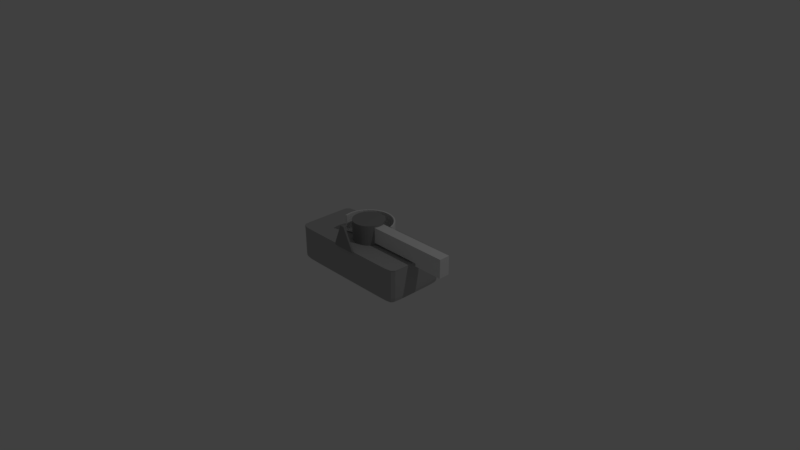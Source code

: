 # Source: window_key.blend  (saved by Blender 2.78.0; exported with 4.5.12 LTS)
import bpy
from mathutils import Matrix  # noqa: F401  (used for matrix-valued properties, if any)

bpy.ops.wm.read_factory_settings(use_empty=True)
scene = bpy.context.scene
scene.name = 'Scene'

# ---- collections
col_collection_1 = bpy.data.collections.new('Collection 1'); scene.collection.children.link(col_collection_1)
col_collection_2 = bpy.data.collections.new('Collection 2'); scene.collection.children.link(col_collection_2)

# ---- materials (node trees are filled in below, after node groups)
mat_window_key = bpy.data.materials.new('window_key')
mat_window_key.alpha_threshold = 0.0
mat_window_key.use_transparent_shadow = False
mat_window_key.diffuse_color = (0.2957, 0.2957, 0.2957, 1.0)
mat_window_key.roughness = 0.5
mat_window_key1 = bpy.data.materials.new('window_key1')
mat_window_key1.alpha_threshold = 0.0
mat_window_key1.use_transparent_shadow = False
mat_window_key1.diffuse_color = (0.4385, 0.4385, 0.4385, 1.0)
mat_window_key1.roughness = 0.5
mat_window_key1.line_color = (0.0, 0.0, 0.0, 1.0)

# ---- material node trees

# ---- world
world_world = bpy.data.worlds.new('World'); scene.world = world_world
world_world.color = (0.05088, 0.05088, 0.05088)
world_world.use_sun_shadow = False
world_world.sun_shadow_jitter_overblur = 0.0
world_world.cycles.sampling_method = 'MANUAL'

# ---- cameras
cam_camera = bpy.data.cameras.new('Camera')
cam_camera.clip_end = 100.0
cam_camera.lens = 35.0
cam_camera.sensor_width = 32.0
cam_camera.sensor_height = 18.0
cam_camera.ortho_scale = 7.314
cam_camera.dof.focus_distance = 0.0
cam_camera.dof.aperture_fstop = 128.0

# ---- lights
light_lamp = bpy.data.lights.new('Lamp', 'POINT')
light_lamp.transmission_factor = 0.0
light_lamp.cutoff_distance = 30.0
light_lamp.energy = 100.0
light_lamp.shadow_buffer_clip_start = 1.001
light_lamp.shadow_soft_size = 0.1
light_lamp.shadow_maximum_resolution = 0.006
light_lamp.use_absolute_resolution = True

# ---- meshes
me_cylinder_001 = bpy.data.meshes.new('Cylinder.001')
me_cylinder_001.from_pydata([(-0.2997, -2.164, -0.6471), (-0.2997, -2.164, 0.9118), (-0.1069, -2.128, -0.6471), (-0.1069, -2.128, 0.9118), (0.08912, -2.131, -0.6471), (0.08912, -2.131, 0.9118), (0.2809, -2.172, -0.6471), (0.2809, -2.172, 0.9118), (0.4609, -2.249, -0.6471), (0.4609, -2.249, 0.9118), (0.6224, -2.36, -0.6471), (0.6224, -2.36, 0.9118), (0.7592, -2.501, -0.6471), (0.7592, -2.501, 0.9118), (0.8659, -2.665, -0.6471), (0.8659, -2.665, 0.9118), (0.9385, -2.847, -0.6471), (0.9385, -2.847, 0.9118), (-0.9831, -3.402, -0.6471), (-0.9831, -3.402, 0.9118), (-1.019, -3.209, -0.6471), (-1.019, -3.209, 0.9118), (-1.016, -3.013, -0.6471), (-1.016, -3.013, 0.9118), (-0.9752, -2.821, -0.6471), (-0.9752, -2.821, 0.9118), (-0.8978, -2.641, -0.6471), (-0.8978, -2.641, 0.9118), (-0.7867, -2.48, -0.6471), (-0.7867, -2.48, 0.9118), (-0.6462, -2.343, -0.6471), (-0.6462, -2.343, 0.9118), (-0.4818, -2.236, -0.6471), (-0.4818, -2.236, 0.9118), (-0.2033, -2.146, 0.9118), (-0.008891, -2.129, 0.9118), (0.185, -2.151, 0.9118), (0.3709, -2.21, 0.9118), (0.5417, -2.305, 0.9118), (0.6908, -2.43, 0.9118), (0.8125, -2.583, 0.9118), (0.9022, -2.756, 0.9118), (-0.02231, -3.124, 0.9118), (-1.001, -3.305, 0.9118), (-1.017, -3.111, 0.9118), (-0.9957, -2.917, 0.9118), (-0.9365, -2.731, 0.9118), (-0.8422, -2.56, 0.9118), (-0.7165, -2.411, 0.9118), (-0.564, -2.29, 0.9118), (-0.3907, -2.2, 0.9118), (-0.2515, -2.155, 0.9118), (-0.0579, -2.129, 0.9118), (0.1371, -2.141, 0.9118), (0.3259, -2.191, 0.9118), (0.5013, -2.277, 0.9118), (0.6566, -2.395, 0.9118), (0.7859, -2.542, 0.9118), (0.884, -2.711, 0.9118), (0.4581, -2.986, 0.9118), (-0.992, -3.354, 0.9118), (-1.018, -3.16, 0.9118), (-1.006, -2.965, 0.9118), (-0.9559, -2.776, 0.9118), (-0.87, -2.601, 0.9118), (-0.7516, -2.446, 0.9118), (-0.6051, -2.316, 0.9118), (-0.4362, -2.218, 0.9118), (-0.1551, -2.137, 0.9118), (0.04011, -2.13, 0.9118), (0.2329, -2.161, 0.9118), (0.4159, -2.23, 0.9118), (0.5821, -2.332, 0.9118), (0.725, -2.465, 0.9118), (0.8392, -2.624, 0.9118), (0.9203, -2.802, 0.9118), (-0.5027, -3.263, 0.9118), (-1.01, -3.257, 0.9118), (-1.017, -3.062, 0.9118), (-0.9855, -2.869, 0.9118), (-0.9172, -2.686, 0.9118), (-0.8145, -2.52, 0.9118), (-0.6813, -2.377, 0.9118), (-0.5229, -2.263, 0.9118), (-0.3452, -2.182, 0.9118), (-0.2997, -2.164, -0.6471), (-0.1069, -2.128, -0.6471), (-0.2515, -2.155, 0.9118), (-0.2997, -2.164, 0.9118), (-0.1069, -2.128, 0.9118), (0.08912, -2.131, -0.6471), (-0.0579, -2.129, 0.9118), (0.08912, -2.131, 0.9118), (0.2809, -2.172, -0.6471), (0.1371, -2.141, 0.9118), (0.2809, -2.172, 0.9118), (0.4609, -2.249, -0.6471), (0.3259, -2.191, 0.9118), (0.4609, -2.249, 0.9118), (0.6224, -2.36, -0.6471), (0.5013, -2.277, 0.9118), (0.6224, -2.36, 0.9118), (0.7592, -2.501, -0.6471), (0.6566, -2.395, 0.9118), (0.7592, -2.501, 0.9118), (0.8659, -2.665, -0.6471), (0.7859, -2.542, 0.9118), (0.8659, -2.665, 0.9118), (0.9385, -2.847, -0.6471), (0.884, -2.711, 0.9118), (0.9385, -2.847, 0.9118), (-0.9831, -3.402, 0.9118), (-0.9831, -3.402, -0.6471), (-1.019, -3.209, -0.6471), (-0.992, -3.354, 0.9118), (-1.019, -3.209, 0.9118), (-1.016, -3.013, -0.6471), (-1.018, -3.16, 0.9118), (-1.016, -3.013, 0.9118), (-0.9752, -2.821, -0.6471), (-1.006, -2.965, 0.9118), (-0.9752, -2.821, 0.9118), (-0.8978, -2.641, -0.6471), (-0.9559, -2.776, 0.9118), (-0.8978, -2.641, 0.9118), (-0.7867, -2.48, -0.6471), (-0.87, -2.601, 0.9118), (-0.7867, -2.48, 0.9118), (-0.6462, -2.343, -0.6471), (-0.7516, -2.446, 0.9118), (-0.6462, -2.343, 0.9118), (-0.4818, -2.236, -0.6471), (-0.6051, -2.316, 0.9118), (-0.4818, -2.236, 0.9118), (-0.4362, -2.218, 0.9118), (-0.1551, -2.137, 0.9118), (-0.2033, -2.146, 0.9118), (0.04011, -2.13, 0.9118), (-0.008891, -2.129, 0.9118), (0.2329, -2.161, 0.9118), (0.185, -2.151, 0.9118), (0.4159, -2.23, 0.9118), (0.3709, -2.21, 0.9118), (0.5821, -2.332, 0.9118), (0.5417, -2.305, 0.9118), (0.725, -2.465, 0.9118), (0.6908, -2.43, 0.9118), (0.8392, -2.624, 0.9118), (0.8125, -2.583, 0.9118), (0.9203, -2.802, 0.9118), (0.9022, -2.756, 0.9118), (-1.01, -3.257, 0.9118), (-1.001, -3.305, 0.9118), (-1.017, -3.062, 0.9118), (-1.017, -3.111, 0.9118), (-0.9855, -2.869, 0.9118), (-0.9957, -2.917, 0.9118), (-0.9172, -2.686, 0.9118), (-0.9365, -2.731, 0.9118), (-0.8145, -2.52, 0.9118), (-0.8422, -2.56, 0.9118), (-0.6813, -2.377, 0.9118), (-0.7165, -2.411, 0.9118), (-0.5229, -2.263, 0.9118), (-0.564, -2.29, 0.9118), (-0.3452, -2.182, 0.9118), (-0.3907, -2.2, 0.9118), (-0.2997, -2.164, -0.6471), (-0.1069, -2.128, -0.6471), (-0.2515, -2.155, 0.9118), (-0.2997, -2.164, 0.9118), (-0.1069, -2.128, 0.9118), (0.08912, -2.131, -0.6471), (-0.0579, -2.129, 0.9118), (0.08912, -2.131, 0.9118), (0.2809, -2.172, -0.6471), (0.1371, -2.141, 0.9118), (0.2809, -2.172, 0.9118), (0.4609, -2.249, -0.6471), (0.3259, -2.191, 0.9118), (0.4609, -2.249, 0.9118), (0.6224, -2.36, -0.6471), (0.5013, -2.277, 0.9118), (0.6224, -2.36, 0.9118), (0.7592, -2.501, -0.6471), (0.6566, -2.395, 0.9118), (0.7592, -2.501, 0.9118), (0.8659, -2.665, -0.6471), (0.7859, -2.542, 0.9118), (0.8659, -2.665, 0.9118), (0.9385, -2.847, -0.6471), (0.884, -2.711, 0.9118), (0.9385, -2.847, 0.9118), (-0.9831, -3.402, 0.9118), (-0.9831, -3.402, -0.6471), (-1.019, -3.209, -0.6471), (-0.992, -3.354, 0.9118), (-1.019, -3.209, 0.9118), (-1.016, -3.013, -0.6471), (-1.018, -3.16, 0.9118), (-1.016, -3.013, 0.9118), (-0.9752, -2.821, -0.6471), (-1.006, -2.965, 0.9118), (-0.9752, -2.821, 0.9118), (-0.8978, -2.641, -0.6471), (-0.9559, -2.776, 0.9118), (-0.8978, -2.641, 0.9118), (-0.7867, -2.48, -0.6471), (-0.87, -2.601, 0.9118), (-0.7867, -2.48, 0.9118), (-0.6462, -2.343, -0.6471), (-0.7516, -2.446, 0.9118), (-0.6462, -2.343, 0.9118), (-0.4818, -2.236, -0.6471), (-0.6051, -2.316, 0.9118), (-0.4818, -2.236, 0.9118), (-0.4362, -2.218, 0.9118), (-0.1551, -2.137, 0.9118), (-0.2033, -2.146, 0.9118), (0.04011, -2.13, 0.9118), (-0.008891, -2.129, 0.9118), (0.2329, -2.161, 0.9118), (0.185, -2.151, 0.9118), (0.4159, -2.23, 0.9118), (0.3709, -2.21, 0.9118), (0.5821, -2.332, 0.9118), (0.5417, -2.305, 0.9118), (0.725, -2.465, 0.9118), (0.6908, -2.43, 0.9118), (0.8392, -2.624, 0.9118), (0.8125, -2.583, 0.9118), (0.9203, -2.802, 0.9118), (0.9022, -2.756, 0.9118), (-1.01, -3.257, 0.9118), (-1.001, -3.305, 0.9118), (-1.017, -3.062, 0.9118), (-1.017, -3.111, 0.9118), (-0.9855, -2.869, 0.9118), (-0.9957, -2.917, 0.9118), (-0.9172, -2.686, 0.9118), (-0.9365, -2.731, 0.9118), (-0.8145, -2.52, 0.9118), (-0.8422, -2.56, 0.9118), (-0.6813, -2.377, 0.9118), (-0.7165, -2.411, 0.9118), (-0.5229, -2.263, 0.9118), (-0.564, -2.29, 0.9118), (-0.3452, -2.182, 0.9118), (-0.3907, -2.2, 0.9118), (0.8659, -2.665, 0.9118), (0.8659, -2.665, -0.6471), (0.9385, -2.847, -0.6471), (0.884, -2.711, 0.9118), (0.9385, -2.847, 0.9118), (0.9203, -2.802, 0.9118), (0.9022, -2.756, 0.9118), (0.9234, -2.642, 0.9118), (0.9234, -2.642, -0.6471), (0.996, -2.824, -0.6471), (0.9415, -2.688, 0.9118), (0.996, -2.824, 0.9118), (0.9778, -2.779, 0.9118), (0.9597, -2.733, 0.9118), (0.8111, -2.467, 0.9118), (0.8111, -2.467, -0.6471), (0.9178, -2.631, -0.6471), (0.8378, -2.508, 0.9118), (0.9178, -2.631, 0.9118), (0.8911, -2.59, 0.9118), (0.8645, -2.549, 0.9118), (0.6668, -2.317, 0.9118), (0.6668, -2.317, -0.6471), (0.8035, -2.457, -0.6471), (0.701, -2.352, 0.9118), (0.8035, -2.457, 0.9118), (0.7694, -2.422, 0.9118), (0.7352, -2.387, 0.9118), (0.496, -2.198, 0.9118), (0.496, -2.198, -0.6471), (0.6575, -2.309, -0.6471), (0.5364, -2.226, 0.9118), (0.6575, -2.309, 0.9118), (0.6172, -2.281, 0.9118), (0.5768, -2.254, 0.9118), (0.3053, -2.115, 0.9118), (0.3053, -2.115, -0.6471), (0.4854, -2.192, -0.6471), (0.3503, -2.134, 0.9118), (0.4854, -2.192, 0.9118), (0.4404, -2.173, 0.9118), (0.3954, -2.153, 0.9118), (0.102, -2.07, 0.9118), (0.102, -2.07, -0.6471), (0.2937, -2.111, -0.6471), (0.1499, -2.08, 0.9118), (0.2937, -2.111, 0.9118), (0.2458, -2.101, 0.9118), (0.1979, -2.091, 0.9118), (-0.1061, -2.066, 0.9118), (-0.1061, -2.066, -0.6471), (0.08995, -2.069, -0.6471), (-0.05706, -2.067, 0.9118), (0.08995, -2.069, 0.9118), (0.04095, -2.068, 0.9118), (-0.008057, -2.067, 0.9118), (-0.3109, -2.103, -0.6471), (-0.1182, -2.067, -0.6471), (-0.2627, -2.094, 0.9118), (-0.3109, -2.103, 0.9118), (-0.1182, -2.067, 0.9118), (-0.1663, -2.076, 0.9118), (-0.2145, -2.085, 0.9118), (-0.3226, -2.106, -0.6471), (-0.3226, -2.106, 0.9118), (-0.5047, -2.179, 0.9118), (-0.5047, -2.179, -0.6471), (-0.4592, -2.161, 0.9118), (-0.3681, -2.124, 0.9118), (-0.4136, -2.142, 0.9118), (-0.6799, -2.291, 0.9118), (-0.6799, -2.291, -0.6471), (-0.5155, -2.184, -0.6471), (-0.6388, -2.264, 0.9118), (-0.5155, -2.184, 0.9118), (-0.5566, -2.211, 0.9118), (-0.5977, -2.238, 0.9118), (-0.8299, -2.435, 0.9118), (-0.8299, -2.435, -0.6471), (-0.6894, -2.299, -0.6471), (-0.7948, -2.401, 0.9118), (-0.6894, -2.299, 0.9118), (-0.7245, -2.333, 0.9118), (-0.7596, -2.367, 0.9118), (-0.8978, -2.641, 0.9118), (-0.8978, -2.641, -0.6471), (-0.7867, -2.48, -0.6471), (-0.87, -2.601, 0.9118), (-0.7867, -2.48, 0.9118), (-0.8145, -2.52, 0.9118), (-0.8422, -2.56, 0.9118), (-0.9488, -2.606, 0.9118), (-0.9488, -2.606, -0.6471), (-0.8377, -2.445, -0.6471), (-0.921, -2.566, 0.9118), (-0.8377, -2.445, 0.9118), (-0.8655, -2.485, 0.9118), (-0.8932, -2.525, 0.9118), (-1.032, -2.797, 0.9118), (-1.032, -2.797, -0.6471), (-0.9547, -2.617, -0.6471), (-1.013, -2.752, 0.9118), (-0.9547, -2.617, 0.9118), (-0.974, -2.662, 0.9118), (-0.9934, -2.707, 0.9118), (-1.077, -3.0, 0.9118), (-1.077, -3.0, -0.6471), (-1.036, -2.808, -0.6471), (-1.066, -2.952, 0.9118), (-1.036, -2.808, 0.9118), (-1.046, -2.856, 0.9118), (-1.056, -2.904, 0.9118), (-1.081, -3.208, 0.9118), (-1.081, -3.208, -0.6471), (-1.078, -3.012, -0.6471), (-1.08, -3.159, 0.9118), (-1.078, -3.012, 0.9118), (-1.079, -3.061, 0.9118), (-1.079, -3.11, 0.9118), (-1.044, -3.413, 0.9118), (-1.044, -3.413, -0.6471), (-1.08, -3.22, -0.6471), (-1.053, -3.365, 0.9118), (-1.08, -3.22, 0.9118), (-1.071, -3.268, 0.9118), (-1.062, -3.317, 0.9118), (-0.2515, -2.155, 14.83), (-0.2997, -2.164, 14.83), (-0.0579, -2.129, 14.83), (-0.1069, -2.128, 14.83), (0.1371, -2.141, 14.83), (0.08912, -2.131, 14.83), (0.3259, -2.191, 14.83), (0.2809, -2.172, 14.83), (0.5013, -2.277, 14.83), (0.4609, -2.249, 14.83), (0.6566, -2.395, 14.83), (0.6224, -2.36, 14.83), (0.7859, -2.542, 14.83), (0.7592, -2.501, 14.83), (-0.992, -3.354, 14.83), (-0.9831, -3.402, 14.83), (-1.018, -3.16, 14.83), (-1.019, -3.209, 14.83), (-1.006, -2.965, 14.83), (-1.016, -3.013, 14.83), (-0.9559, -2.776, 14.83), (-0.9752, -2.821, 14.83), (-0.7516, -2.446, 14.83), (-0.7867, -2.48, 14.83), (-0.6051, -2.316, 14.83), (-0.6462, -2.343, 14.83), (-0.4362, -2.218, 14.83), (-0.4818, -2.236, 14.83), (-0.1551, -2.137, 14.83), (-0.2033, -2.146, 14.83), (0.04011, -2.13, 14.83), (-0.008891, -2.129, 14.83), (0.2329, -2.161, 14.83), (0.185, -2.151, 14.83), (0.4159, -2.23, 14.83), (0.3709, -2.21, 14.83), (0.5821, -2.332, 14.83), (0.5417, -2.305, 14.83), (0.725, -2.465, 14.83), (0.6908, -2.43, 14.83), (0.8392, -2.624, 14.83), (0.8125, -2.583, 14.83), (-1.01, -3.257, 14.83), (-1.001, -3.305, 14.83), (-1.017, -3.062, 14.83), (-1.017, -3.111, 14.83), (-0.9855, -2.869, 14.83), (-0.9957, -2.917, 14.83), (-0.9172, -2.686, 14.83), (-0.9365, -2.731, 14.83), (-0.6813, -2.377, 14.83), (-0.7165, -2.411, 14.83), (-0.5229, -2.263, 14.83), (-0.564, -2.29, 14.83), (-0.3452, -2.182, 14.83), (-0.3907, -2.2, 14.83), (0.8659, -2.665, 14.83), (-0.8978, -2.641, 14.83), (0.884, -2.711, 14.83), (0.8659, -2.665, 14.83), (0.9203, -2.802, 14.83), (0.9022, -2.756, 14.83), (0.9385, -2.847, 14.83), (0.9415, -2.688, 14.83), (0.9234, -2.642, 14.83), (0.9778, -2.779, 14.83), (0.9597, -2.733, 14.83), (0.996, -2.824, 14.83), (0.8378, -2.508, 14.83), (0.8111, -2.467, 14.83), (0.8911, -2.59, 14.83), (0.8645, -2.549, 14.83), (0.9178, -2.631, 14.83), (0.701, -2.352, 14.83), (0.6668, -2.317, 14.83), (0.7694, -2.422, 14.83), (0.7352, -2.387, 14.83), (0.8035, -2.457, 14.83), (0.5364, -2.226, 14.83), (0.496, -2.198, 14.83), (0.6172, -2.281, 14.83), (0.5768, -2.254, 14.83), (0.6575, -2.309, 14.83), (0.3503, -2.134, 14.83), (0.3053, -2.115, 14.83), (0.4404, -2.173, 14.83), (0.3954, -2.153, 14.83), (0.4854, -2.192, 14.83), (0.1499, -2.08, 14.83), (0.102, -2.07, 14.83), (0.2458, -2.101, 14.83), (0.1979, -2.091, 14.83), (0.2937, -2.111, 14.83), (-0.05706, -2.067, 14.83), (-0.1061, -2.066, 14.83), (0.04095, -2.068, 14.83), (-0.008057, -2.067, 14.83), (0.08995, -2.069, 14.83), (-0.2627, -2.094, 14.83), (-0.3109, -2.103, 14.83), (-0.1663, -2.076, 14.83), (-0.2145, -2.085, 14.83), (-0.1182, -2.067, 14.83), (-0.4592, -2.161, 14.83), (-0.5047, -2.179, 14.83), (-0.3681, -2.124, 14.83), (-0.4136, -2.142, 14.83), (-0.3226, -2.106, 14.83), (-0.6388, -2.264, 14.83), (-0.6799, -2.291, 14.83), (-0.5566, -2.211, 14.83), (-0.5977, -2.238, 14.83), (-0.5155, -2.184, 14.83), (-0.7948, -2.401, 14.83), (-0.8299, -2.435, 14.83), (-0.7245, -2.333, 14.83), (-0.7596, -2.367, 14.83), (-0.6894, -2.299, 14.83), (-0.87, -2.601, 14.83), (-0.8978, -2.641, 14.83), (-0.8145, -2.52, 14.83), (-0.8422, -2.56, 14.83), (-0.7867, -2.48, 14.83), (-0.921, -2.566, 14.83), (-0.9488, -2.606, 14.83), (-0.8655, -2.485, 14.83), (-0.8932, -2.525, 14.83), (-0.8377, -2.445, 14.83), (-1.013, -2.752, 14.83), (-1.032, -2.797, 14.83), (-0.974, -2.662, 14.83), (-0.9934, -2.707, 14.83), (-0.9547, -2.617, 14.83), (-1.066, -2.952, 14.83), (-1.077, -3.0, 14.83), (-1.046, -2.856, 14.83), (-1.056, -2.904, 14.83), (-1.036, -2.808, 14.83), (-1.08, -3.159, 14.83), (-1.081, -3.208, 14.83), (-1.079, -3.061, 14.83), (-1.079, -3.11, 14.83), (-1.078, -3.012, 14.83), (-1.053, -3.365, 14.83), (-1.044, -3.413, 14.83), (-1.071, -3.268, 14.83), (-1.062, -3.317, 14.83), (-1.08, -3.22, 14.83)], [], [(56, 39, 146, 103), (82, 31, 130, 161), (13, 57, 106, 104), (31, 66, 132, 130), (55, 38, 144, 100), (81, 29, 127, 159), (14, 12, 102, 105), (32, 30, 128, 131), (16, 17, 59, 42, 76, 19, 18), (54, 37, 142, 97), (80, 27, 124, 157), (53, 36, 140, 94), (79, 25, 121, 155), (11, 56, 103, 101), (29, 65, 129, 127), (3, 68, 34, 51, 1, 84, 50, 67, 33, 83, 49, 66, 31, 82, 48, 65, 29, 81, 47, 64, 27, 80, 46, 63, 25, 79, 45, 62, 23, 78, 44, 61, 21, 77, 43, 60, 19, 76, 42, 59, 17, 75, 41, 58, 15, 74, 40, 57, 13, 73, 39, 56, 11, 72, 38, 55, 9, 71, 37, 54, 7, 70, 36, 53, 5, 69, 35, 52), (52, 35, 138, 91), (78, 23, 118, 153), (0, 2, 4, 6, 8, 10, 12, 14, 16, 18, 20, 22, 24, 26, 28, 30, 32), (112, 111, 193, 194), (140, 139, 221, 222), (126, 160, 242, 208), (110, 108, 190, 192), (138, 137, 219, 220), (123, 158, 240, 205), (107, 109, 191, 189), (136, 135, 217, 218), (120, 156, 238, 202), (108, 105, 187, 190), (133, 134, 216, 215), (117, 154, 236, 199), (85, 131, 213, 167), (114, 152, 234, 196), (104, 106, 188, 186), (109, 150, 232, 191), (83, 33, 133, 163), (57, 40, 148, 106), (0, 32, 131, 85), (16, 14, 105, 108), (84, 1, 88, 165), (58, 41, 150, 109), (33, 67, 134, 133), (15, 58, 109, 107), (17, 16, 108, 110), (60, 43, 152, 114), (34, 68, 135, 136), (61, 44, 154, 117), (35, 69, 137, 138), (18, 19, 111, 112), (2, 0, 85, 86), (62, 45, 156, 120), (36, 70, 139, 140), (20, 18, 112, 113), (1, 51, 87, 88), (63, 46, 158, 123), (37, 71, 141, 142), (19, 60, 114, 111), (64, 47, 160, 126), (38, 72, 143, 144), (65, 48, 162, 129), (39, 73, 145, 146), (22, 20, 113, 116), (4, 2, 86, 90), (66, 49, 164, 132), (40, 74, 147, 148), (21, 61, 117, 115), (3, 52, 91, 89), (67, 50, 166, 134), (41, 75, 149, 150), (68, 3, 89, 135), (24, 22, 116, 119), (6, 4, 90, 93), (69, 5, 92, 137), (43, 77, 151, 152), (23, 62, 120, 118), (5, 53, 94, 92), (70, 7, 95, 139), (44, 78, 153, 154), (71, 9, 98, 141), (45, 79, 155, 156), (26, 24, 119, 122), (8, 6, 93, 96), (72, 11, 101, 143), (46, 80, 157, 158), (25, 63, 123, 121), (7, 54, 97, 95), (73, 13, 104, 145), (47, 81, 159, 160), (74, 15, 107, 147), (48, 82, 161, 162), (28, 26, 122, 125), (10, 8, 96, 99), (75, 17, 110, 149), (49, 83, 163, 164), (27, 64, 126, 124), (9, 55, 100, 98), (50, 84, 165, 166), (77, 21, 115, 151), (51, 34, 136, 87), (30, 28, 125, 128), (12, 10, 99, 102), (247, 170, 376, 429), (337, 344, 502, 497), (294, 291, 464, 463), (178, 175, 285, 286), (371, 368, 519, 518), (267, 268, 445, 447), (245, 215, 402, 427), (187, 189, 249, 250), (197, 195, 370, 372), (344, 345, 500, 502), (201, 198, 355, 356), (269, 266, 443, 446), (242, 241, 338, 339), (212, 210, 328, 330), (210, 212, 319, 320), (243, 212, 400, 425), (129, 162, 244, 211), (142, 141, 223, 224), (113, 112, 194, 195), (86, 85, 167, 168), (132, 164, 246, 214), (144, 143, 225, 226), (111, 114, 196, 193), (88, 87, 169, 170), (134, 166, 248, 216), (146, 145, 227, 228), (135, 89, 171, 217), (148, 147, 229, 230), (116, 113, 195, 198), (137, 92, 174, 219), (150, 149, 231, 232), (115, 117, 199, 197), (90, 86, 168, 172), (139, 95, 177, 221), (152, 151, 233, 234), (89, 91, 173, 171), (141, 98, 180, 223), (154, 153, 235, 236), (119, 116, 198, 201), (143, 101, 183, 225), (156, 155, 237, 238), (118, 120, 202, 200), (93, 90, 172, 175), (145, 104, 186, 227), (158, 157, 239, 240), (92, 94, 176, 174), (147, 107, 189, 229), (160, 159, 241, 242), (122, 119, 201, 204), (149, 110, 192, 231), (162, 161, 243, 244), (121, 123, 205, 203), (96, 93, 175, 178), (151, 115, 197, 233), (164, 163, 245, 246), (95, 97, 179, 177), (153, 118, 200, 235), (166, 165, 247, 248), (125, 122, 204, 207), (155, 121, 203, 237), (87, 136, 218, 169), (124, 126, 208, 206), (99, 96, 178, 181), (157, 124, 206, 239), (91, 138, 220, 173), (98, 100, 182, 180), (159, 127, 209, 241), (94, 140, 222, 176), (128, 125, 207, 210), (161, 130, 212, 243), (97, 142, 224, 179), (127, 129, 211, 209), (102, 99, 181, 184), (163, 133, 215, 245), (100, 144, 226, 182), (101, 103, 185, 183), (165, 88, 170, 247), (103, 146, 228, 185), (131, 128, 210, 213), (106, 148, 230, 188), (130, 132, 214, 212), (105, 102, 184, 187), (250, 249, 256, 257), (191, 232, 255, 252), (192, 190, 251, 253), (231, 192, 253, 254), (190, 187, 250, 251), (232, 231, 254, 255), (189, 191, 252, 249), (257, 256, 259, 262, 261, 260, 258), (346, 343, 498, 501), (253, 251, 258, 260), (251, 250, 257, 258), (209, 211, 397, 398), (268, 269, 446, 445), (345, 346, 501, 500), (264, 263, 266, 269, 268, 267, 265), (189, 187, 265, 267), (187, 184, 264, 265), (239, 206, 432, 423), (266, 263, 444, 443), (184, 186, 263, 264), (237, 203, 396, 421), (271, 270, 273, 276, 275, 274, 272), (343, 340, 499, 498), (313, 317, 480, 482), (181, 183, 270, 271), (235, 200, 394, 419), (186, 184, 272, 274), (184, 181, 271, 272), (278, 277, 280, 283, 282, 281, 279), (183, 181, 279, 281), (181, 178, 278, 279), (318, 316, 478, 481), (233, 197, 392, 417), (317, 318, 481, 480), (178, 180, 277, 278), (285, 284, 287, 290, 289, 288, 286), (316, 314, 479, 478), (203, 205, 395, 396), (253, 260, 442, 437), (175, 177, 284, 285), (229, 189, 431, 415), (180, 178, 286, 288), (292, 291, 294, 297, 296, 295, 293), (256, 267, 447, 439), (172, 174, 291, 292), (177, 175, 293, 295), (227, 186, 388, 413), (175, 172, 292, 293), (288, 289, 460, 462), (299, 298, 301, 304, 303, 302, 300), (174, 172, 300, 302), (172, 168, 299, 300), (365, 366, 515, 517), (225, 183, 386, 411), (333, 206, 432, 494), (168, 171, 298, 299), (305, 308, 307, 311, 310, 309, 306), (290, 287, 458, 461), (167, 170, 308, 305), (168, 167, 305, 306), (367, 364, 513, 516), (171, 168, 306, 309), (200, 202, 393, 394), (315, 314, 316, 318, 317, 313, 312), (274, 263, 444, 452), (170, 167, 312, 313), (213, 215, 314, 315), (223, 180, 384, 409), (289, 290, 461, 460), (167, 213, 315, 312), (320, 319, 322, 325, 324, 323, 321), (366, 367, 516, 515), (221, 177, 382, 407), (215, 213, 321, 323), (213, 210, 320, 321), (281, 270, 449, 457), (219, 174, 380, 405), (327, 326, 329, 332, 331, 330, 328), (210, 207, 327, 328), (287, 284, 459, 458), (364, 361, 514, 513), (197, 199, 391, 392), (207, 209, 326, 327), (260, 261, 440, 442), (217, 171, 378, 403), (206, 208, 336, 333), (204, 206, 333, 334), (208, 242, 339, 336), (209, 207, 335, 337), (241, 209, 337, 338), (207, 204, 334, 335), (341, 340, 343, 346, 345, 344, 342), (338, 337, 497, 495), (262, 259, 438, 441), (334, 333, 340, 341), (288, 277, 454, 462), (337, 335, 342, 344), (335, 334, 341, 342), (348, 347, 350, 353, 352, 351, 349), (216, 248, 430, 401), (206, 204, 349, 351), (204, 201, 348, 349), (336, 339, 496, 493), (261, 262, 441, 440), (201, 203, 347, 348), (355, 354, 357, 360, 359, 358, 356), (214, 246, 428, 399), (339, 338, 495, 496), (193, 196, 389, 390), (198, 200, 354, 355), (295, 284, 459, 467), (203, 201, 356, 358), (362, 361, 364, 367, 366, 365, 363), (211, 244, 426, 397), (195, 197, 361, 362), (259, 256, 439, 438), (200, 198, 363, 365), (198, 195, 362, 363), (333, 336, 493, 494), (369, 368, 371, 374, 373, 372, 370), (195, 194, 369, 370), (309, 310, 475, 477), (302, 291, 464, 472), (205, 240, 424, 395), (194, 193, 368, 369), (311, 307, 473, 476), (202, 238, 422, 393), (361, 372, 370, 362), (363, 355, 354, 365), (310, 311, 476, 475), (347, 358, 356, 348), (309, 298, 469, 477), (199, 236, 420, 391), (340, 351, 349, 341), (342, 327, 326, 344), (328, 330, 319, 320), (313, 308, 474, 482), (321, 315, 314, 323), (196, 234, 418, 389), (326, 209, 398, 489), (312, 305, 308, 313), (281, 282, 455, 457), (298, 309, 306, 299), (302, 300, 292, 291), (358, 359, 510, 512), (293, 285, 284, 295), (307, 308, 474, 473), (186, 188, 387, 388), (277, 288, 286, 278), (281, 279, 271, 270), (188, 230, 416, 387), (272, 264, 263, 274), (283, 280, 453, 456), (265, 257, 256, 267), (360, 357, 508, 511), (375, 404, 476, 473), (406, 405, 470, 471), (380, 379, 463, 464), (411, 386, 457, 455), (414, 413, 450, 451), (415, 431, 447, 445), (391, 420, 516, 513), (395, 424, 506, 503), (429, 376, 482, 480), (433, 436, 441, 438), (435, 437, 442, 440), (436, 435, 440, 441), (434, 433, 438, 439), (416, 415, 445, 446), (388, 387, 443, 444), (387, 416, 446, 443), (386, 385, 448, 449), (385, 414, 451, 448), (413, 388, 452, 450), (412, 411, 455, 456), (383, 412, 456, 453), (384, 383, 453, 454), (410, 409, 460, 461), (381, 410, 461, 458), (382, 381, 458, 459), (409, 384, 462, 460), (407, 382, 467, 465), (408, 407, 465, 466), (379, 408, 466, 463), (377, 406, 471, 468), (405, 380, 472, 470), (378, 377, 468, 469), (403, 378, 477, 475), (404, 403, 475, 476), (376, 375, 473, 474), (402, 401, 478, 479), (430, 429, 480, 481), (401, 430, 481, 478), (428, 427, 485, 486), (399, 428, 486, 483), (427, 402, 487, 485), (400, 399, 483, 484), (425, 400, 492, 490), (398, 397, 488, 489), (426, 425, 490, 491), (397, 426, 491, 488), (495, 497, 502, 500), (496, 495, 500, 501), (494, 493, 498, 499), (493, 496, 501, 498), (423, 432, 507, 505), (424, 423, 505, 506), (396, 395, 503, 504), (422, 421, 510, 511), (394, 393, 508, 509), (393, 422, 511, 508), (421, 396, 512, 510), (392, 391, 513, 514), (419, 394, 517, 515), (420, 419, 515, 516), (418, 417, 520, 521), (389, 418, 521, 518), (390, 389, 518, 519), (417, 392, 522, 520), (522, 514, 392), (517, 509, 394), (512, 504, 396), (507, 494, 432, 499), (484, 492, 400), (487, 479, 402), (482, 474, 376), (477, 469, 378), (472, 464, 380), (467, 459, 382), (462, 454, 384), (457, 449, 386), (452, 444, 388), (434, 439, 447, 431), (212, 214, 399, 400), (373, 374, 521, 520), (296, 297, 466, 465), (374, 371, 518, 521), (297, 294, 463, 466), (215, 216, 401, 402), (372, 373, 520, 522), (295, 296, 465, 467), (340, 333, 494, 499), (218, 217, 403, 404), (322, 319, 484, 483), (220, 219, 405, 406), (324, 325, 486, 485), (222, 221, 407, 408), (325, 322, 483, 486), (224, 223, 409, 410), (170, 169, 375, 376), (323, 324, 485, 487), (226, 225, 411, 412), (350, 347, 504, 503), (273, 270, 449, 448), (228, 227, 413, 414), (230, 229, 415, 416), (368, 193, 390, 519), (352, 353, 506, 505), (275, 276, 451, 450), (372, 361, 514, 522), (171, 173, 377, 378), (353, 350, 503, 506), (276, 273, 448, 451), (234, 233, 417, 418), (351, 352, 505, 507), (274, 275, 450, 452), (236, 235, 419, 420), (365, 354, 509, 517), (301, 298, 469, 468), (238, 237, 421, 422), (174, 176, 379, 380), (240, 239, 423, 424), (358, 347, 504, 512), (303, 304, 471, 470), (206, 351, 507, 432), (304, 301, 468, 471), (244, 243, 425, 426), (340, 351, 507, 499), (177, 179, 381, 382), (302, 303, 470, 472), (329, 326, 489, 488), (246, 245, 427, 428), (351, 333, 494, 507), (249, 252, 433, 434), (248, 247, 429, 430), (206, 340, 499, 432), (331, 332, 491, 490), (169, 218, 404, 375), (255, 254, 435, 436), (180, 182, 383, 384), (332, 329, 488, 491), (173, 220, 406, 377), (252, 255, 436, 433), (330, 331, 490, 492), (176, 222, 408, 379), (254, 253, 437, 435), (357, 354, 509, 508), (280, 277, 454, 453), (179, 224, 410, 381), (319, 330, 492, 484), (189, 249, 434, 431), (183, 185, 385, 386), (182, 226, 412, 383), (359, 360, 511, 510), (282, 283, 456, 455), (185, 228, 414, 385), (323, 314, 479, 487)])
me_cylinder_001.use_remesh_preserve_volume = False
me_cylinder_001.use_remesh_preserve_attributes = False
me_cylinder_001.use_mirror_vertex_groups = False
me_cylinder_001.update()
me_cylinder = bpy.data.meshes.new('Cylinder')
me_cylinder.from_pydata([(0.0, 1.0, -1.0), (0.0, 1.0, 1.0), (0.1951, 0.9808, -1.0), (0.1951, 0.9808, 1.0), (0.3827, 0.9239, -1.0), (0.3827, 0.9239, 1.0), (0.5556, 0.8315, -1.0), (0.5556, 0.8315, 1.0), (0.7071, 0.7071, -1.0), (0.7071, 0.7071, 1.0), (0.8315, 0.5556, -1.0), (0.8315, 0.5556, 1.0), (0.9239, 0.3827, -1.0), (0.9239, 0.3827, 1.0), (0.9808, 0.1951, -1.0), (0.9808, 0.1951, 1.0), (1.0, 7.55e-08, -1.0), (1.0, 7.55e-08, 1.0), (0.9808, -0.1951, -1.0), (0.9808, -0.1951, 1.0), (0.9239, -0.3827, -1.0), (0.9239, -0.3827, 1.0), (0.8315, -0.5556, -1.0), (0.8315, -0.5556, 1.0), (0.7071, -0.7071, -1.0), (0.7071, -0.7071, 1.0), (0.5556, -0.8315, -1.0), (0.5556, -0.8315, 1.0), (0.3827, -0.9239, -1.0), (0.3827, -0.9239, 1.0), (0.1951, -0.9808, -1.0), (0.1951, -0.9808, 1.0), (-3.258e-07, -1.0, -1.0), (-3.258e-07, -1.0, 1.0), (-0.1951, -0.9808, -1.0), (-0.1951, -0.9808, 1.0), (-0.3827, -0.9239, -1.0), (-0.3827, -0.9239, 1.0), (-0.5556, -0.8315, -1.0), (-0.5556, -0.8315, 1.0), (-0.7071, -0.7071, -1.0), (-0.7071, -0.7071, 1.0), (-0.8315, -0.5556, -1.0), (-0.8315, -0.5556, 1.0), (-0.9239, -0.3827, -1.0), (-0.9239, -0.3827, 1.0), (-0.9808, -0.1951, -1.0), (-0.9808, -0.1951, 1.0), (-1.0, 9.656e-07, -1.0), (-1.0, 9.656e-07, 1.0), (-0.9808, 0.1951, -1.0), (-0.9808, 0.1951, 1.0), (-0.9239, 0.3827, -1.0), (-0.9239, 0.3827, 1.0), (-0.8315, 0.5556, -1.0), (-0.8315, 0.5556, 1.0), (-0.7071, 0.7071, -1.0), (-0.7071, 0.7071, 1.0), (-0.5556, 0.8315, -1.0), (-0.5556, 0.8315, 1.0), (-0.3827, 0.9239, -1.0), (-0.3827, 0.9239, 1.0), (-0.1951, 0.9808, -1.0), (-0.1951, 0.9808, 1.0)], [], [(0, 1, 3, 2), (2, 3, 5, 4), (4, 5, 7, 6), (6, 7, 9, 8), (8, 9, 11, 10), (10, 11, 13, 12), (12, 13, 15, 14), (14, 15, 17, 16), (16, 17, 19, 18), (18, 19, 21, 20), (20, 21, 23, 22), (22, 23, 25, 24), (24, 25, 27, 26), (26, 27, 29, 28), (28, 29, 31, 30), (30, 31, 33, 32), (32, 33, 35, 34), (34, 35, 37, 36), (36, 37, 39, 38), (38, 39, 41, 40), (40, 41, 43, 42), (42, 43, 45, 44), (44, 45, 47, 46), (46, 47, 49, 48), (48, 49, 51, 50), (50, 51, 53, 52), (52, 53, 55, 54), (54, 55, 57, 56), (56, 57, 59, 58), (58, 59, 61, 60), (3, 1, 63, 61, 59, 57, 55, 53, 51, 49, 47, 45, 43, 41, 39, 37, 35, 33, 31, 29, 27, 25, 23, 21, 19, 17, 15, 13, 11, 9, 7, 5), (60, 61, 63, 62), (62, 63, 1, 0), (0, 2, 4, 6, 8, 10, 12, 14, 16, 18, 20, 22, 24, 26, 28, 30, 32, 34, 36, 38, 40, 42, 44, 46, 48, 50, 52, 54, 56, 58, 60, 62)])
me_cylinder.materials.append(mat_window_key)
me_cylinder.use_remesh_preserve_volume = False
me_cylinder.use_remesh_preserve_attributes = False
me_cylinder.use_mirror_vertex_groups = False
me_cylinder.update()
me_cube = bpy.data.meshes.new('Cube')
me_cube.from_pydata([(1.0, 1.0, -1.0), (1.0, -1.0, -1.0), (-1.0, -1.0, -1.0), (-1.0, 1.0, -1.0), (1.0, 1.0, 1.0), (1.0, -1.0, 1.0), (-1.0, -1.0, 1.0), (-1.0, 1.0, 1.0), (0.4545, 1.0, -0.4545), (-0.4545, 1.0, -0.4545), (0.4545, 1.0, 0.4545), (-0.4545, 1.0, 0.4545), (0.4545, 1.395, -0.4545), (-0.4545, 1.395, -0.4545), (0.4545, 1.395, 0.4545), (-0.4545, 1.395, 0.4545), (1.0, 1.0, 1.0), (1.0, -1.0, 1.0), (-1.0, 1.0, 1.0), (-1.0, -1.0, 1.0), (-0.4439, 1.048, -0.4439), (0.4439, 1.048, -0.4439), (0.4439, 1.048, 0.4439), (-0.4439, 1.048, 0.4439)], [], [(0, 1, 2, 3), (6, 5, 17, 19), (0, 4, 5, 1), (1, 5, 6, 2), (2, 6, 7, 3), (0, 3, 9, 8), (21, 20, 13, 12), (4, 0, 8, 10), (7, 4, 10, 11), (3, 7, 11, 9), (14, 12, 13, 15), (23, 22, 14, 15), (22, 21, 12, 14), (20, 23, 15, 13), (16, 18, 19, 17), (5, 4, 16, 17), (7, 6, 19, 18), (4, 7, 18, 16), (9, 11, 23, 20), (10, 8, 21, 22), (11, 10, 22, 23), (8, 9, 20, 21)])
me_cube.materials.append(mat_window_key1)
me_cube.use_remesh_preserve_volume = False
me_cube.use_remesh_preserve_attributes = False
me_cube.use_mirror_vertex_groups = False
me_cube.update()
me_cube_002 = bpy.data.meshes.new('Cube.002')
me_cube_002.from_pydata([(-0.8127, -2.732, -1.366), (0.06533, -2.732, 1.446), (-0.8127, -2.173, -1.366), (0.06533, -2.173, 1.446), (1.716, -2.732, -1.366), (0.5839, -2.732, 1.446), (1.716, -2.173, -1.366), (0.5839, -2.173, 1.446), (0.5839, -1.424, 1.206), (0.06533, -1.424, 1.206), (0.5839, -1.424, 1.363), (0.06533, -1.424, 1.363), (0.06533, -1.74, 1.603), (0.5839, -1.74, 1.603), (0.5839, -1.74, 1.446), (0.06533, -1.74, 1.446), (0.5839, -2.732, 1.603), (0.5839, -2.173, 1.603), (0.06533, -2.173, 1.603), (0.06533, -2.732, 1.603)], [], [(0, 1, 3, 2), (2, 3, 7, 6), (4, 5, 1, 0), (2, 6, 4, 0), (7, 3, 15, 14), (18, 17, 13, 12), (3, 18, 12, 15), (12, 13, 10, 11), (1, 5, 16, 19), (15, 12, 11, 9), (13, 14, 8, 10), (3, 1, 19, 18), (14, 15, 9, 8), (5, 7, 17, 16), (17, 18, 19, 16), (6, 7, 5, 4), (8, 9, 11, 10), (17, 7, 14, 13)])
_uv = me_cube_002.uv_layers.new(name='UVMap')
_uv.uv.foreach_set('vector', [0.0, 0.0, 1.0, 0.0, 1.0, 1.0, 0.0, 1.0, 0.0, 0.0, 1.0, 0.0, 1.0, 1.0, 0.0, 1.0, 0.0, 0.0, 1.0, 0.0, 1.0, 1.0, 0.0, 1.0, 0.0, 0.0, 1.0, 0.0, 1.0, 1.0, 0.0, 1.0, 0.0, 0.0, 1.0, 0.0, 1.0, 1.0, 0.0, 1.0, 0.0, 0.0, 1.0, 0.0, 1.0, 1.0, 0.0, 1.0, 0.0, 0.0, 1.0, 0.0, 1.0, 1.0, 0.0, 1.0, 0.0, 0.0, 1.0, 0.0, 1.0, 1.0, 0.0, 1.0, 0.0, 0.0, 1.0, 0.0, 1.0, 1.0, 0.0, 1.0, 0.0, 0.0, 1.0, 0.0, 1.0, 1.0, 0.0, 1.0, 0.0, 0.0, 1.0, 0.0, 1.0, 1.0, 0.0, 1.0, 0.0, 0.0, 1.0, 0.0, 1.0, 1.0, 0.0, 1.0, 0.0, 0.0, 1.0, 0.0, 1.0, 1.0, 0.0, 1.0, 0.0, 0.0, 1.0, 0.0, 1.0, 1.0, 0.0, 1.0, 0.0, 0.0, 1.0, 0.0, 1.0, 1.0, 0.0, 1.0, 0.0, 0.0, 1.0, 0.0, 1.0, 1.0, 0.0, 1.0, 0.0, 0.0, 1.0, 0.0, 1.0, 1.0, 0.0, 1.0, 0.0, 0.0, 1.0, 0.0, 1.0, 1.0, 0.0, 1.0])
me_cube_002.materials.append(mat_window_key)
me_cube_002.use_remesh_preserve_volume = False
me_cube_002.use_remesh_preserve_attributes = False
me_cube_002.use_mirror_vertex_groups = False
me_cube_002.update()
me_cube_001 = bpy.data.meshes.new('Cube.001')
me_cube_001.from_pydata([(-1.0, -1.233, -1.0), (-1.0, -1.233, 1.0), (-1.0, 1.233, -1.0), (-1.0, 1.233, 1.0), (1.0, -1.233, -1.0), (1.0, -1.233, 1.0), (1.0, 1.233, -1.0), (1.0, 1.233, 1.0), (3.366, 1.233, 1.0), (3.366, 1.233, -1.0), (3.366, -1.233, -1.0), (3.366, -1.233, 1.0), (4.68, 1.233, 1.0), (4.68, 1.233, -1.0), (4.68, -1.233, -1.0), (4.68, -1.233, 1.0), (7.591, 1.233, 1.0), (7.591, 1.233, -1.0), (7.591, -1.233, -1.0), (7.591, -1.233, 1.0), (4.68, -1.233, -1.388), (4.68, 1.233, -1.388), (7.591, -1.233, -1.388), (7.591, 1.233, -1.388)], [], [(0, 1, 3, 2), (2, 3, 7, 6), (7, 5, 11, 8), (4, 5, 1, 0), (2, 6, 4, 0), (7, 3, 1, 5), (9, 8, 12, 13), (6, 7, 8, 9), (5, 4, 10, 11), (4, 6, 9, 10), (15, 14, 18, 19), (11, 10, 14, 15), (10, 9, 13, 14), (8, 11, 15, 12), (17, 16, 19, 18), (13, 17, 23, 21), (12, 15, 19, 16), (13, 12, 16, 17), (20, 21, 23, 22), (14, 13, 21, 20), (18, 14, 20, 22), (17, 18, 22, 23)])
me_cube_001.use_remesh_preserve_volume = False
me_cube_001.use_remesh_preserve_attributes = False
me_cube_001.use_mirror_vertex_groups = False
me_cube_001.update()

# ---- objects
ob_cylinder_001 = bpy.data.objects.new('Cylinder.001', me_cylinder_001)
ob_cylinder = bpy.data.objects.new('Cylinder', me_cylinder)
ob_cube = bpy.data.objects.new('Cube', me_cube)
ob_lamp = bpy.data.objects.new('Lamp', light_lamp)
ob_camera = bpy.data.objects.new('Camera', cam_camera)
ob_cube_002 = bpy.data.objects.new('Cube.002', me_cube_002)
ob_cube_001 = bpy.data.objects.new('Cube.001', me_cube_001)

# ---- transforms, parenting, visibility, modifiers, constraints
ob_cylinder_001.location = (0.01323, 0.998, 0.2655)
ob_cylinder_001.scale = (0.3231, 0.3231, 0.01418)
ob_cylinder_001.lineart.crease_threshold = 0.0
ob_cylinder.location = (0.01323, -0.006611, 0.3373)
ob_cylinder.scale = (0.2126, 0.2126, 0.1702)
ob_cylinder.lineart.crease_threshold = 0.0
ob_cube.location = (0.0, 0.0, 0.0)
ob_cube.scale = (0.8661, 0.4011, 0.2362)
ob_cube.lock_rotations_4d = False
ob_cube.empty_display_type = 'ARROWS'
ob_cube.lineart.crease_threshold = 0.0
_m = ob_cube.modifiers.new('Bevel', 'BEVEL')
_m.limit_method = 'NONE'
_m.spread = 0.0
_m = ob_cube.modifiers.new('Subsurf', 'SUBSURF')
_m.uv_smooth = 'PRESERVE_CORNERS'
_m.quality = 2
_m.levels = 3
_m.show_only_control_edges = False
ob_lamp.location = (4.076, 1.005, 5.904)
ob_lamp.rotation_euler = (0.6503, 0.05522, 1.866)
ob_lamp.lock_rotations_4d = False
ob_lamp.empty_display_type = 'ARROWS'
ob_lamp.color = (0.0, 0.0, 0.0, 0.0)
ob_lamp.lineart.crease_threshold = 0.0
ob_camera.location = (7.481, -6.508, 5.344)
ob_camera.rotation_euler = (1.109, 0.0, 0.8149)
ob_camera.lock_rotations_4d = False
ob_camera.empty_display_type = 'ARROWS'
ob_camera.color = (0.0, 0.0, 0.0, 0.0)
ob_camera.display_type = 'WIRE'
ob_camera.lineart.crease_threshold = 0.0
ob_cube_002.location = (-0.05466, -0.2692, 0.3741)
ob_cube_002.scale = (0.14, 0.06006, 0.1055)
ob_cube_002.lineart.crease_threshold = 0.0
_m = ob_cube_002.modifiers.new('Bevel', 'BEVEL')
_m.limit_method = 'NONE'
_m.spread = 0.0
_m = ob_cube_002.modifiers.new('Subsurf', 'SUBSURF')
_m.uv_smooth = 'PRESERVE_CORNERS'
_m.quality = 2
_m.levels = 4
_m.show_only_control_edges = False
ob_cube_001.location = (0.2835, -0.01321, 0.3741)
ob_cube_001.scale = (0.14, 0.06006, 0.1055)
ob_cube_001.lineart.crease_threshold = 0.0

# ---- collection membership
col_collection_1.objects.link(ob_cylinder_001)
col_collection_1.objects.link(ob_cylinder)
col_collection_1.objects.link(ob_cube)
col_collection_1.objects.link(ob_lamp)
col_collection_1.objects.link(ob_camera)
col_collection_2.objects.link(ob_cube_002)
col_collection_2.objects.link(ob_cube_001)

# ---- scene / render settings (as saved in the file)
scene.camera = ob_camera
scene.frame_start = 1; scene.frame_end = 250; scene.frame_set(1)
scene.render.engine = 'BLENDER_EEVEE_NEXT'
scene.render.resolution_percentage = 50
scene.render.dither_intensity = 0.0
scene.cycles.use_denoising = False
scene.cycles.samples = 128
scene.cycles.sampling_pattern = 'TABULATED_SOBOL'
scene.cycles.light_sampling_threshold = 0.0
scene.cycles.use_adaptive_sampling = False
scene.cycles.use_light_tree = False
scene.cycles.blur_glossy = 0.0
scene.cycles.sample_clamp_indirect = 0.0
scene.view_settings.view_transform = 'Standard'
bpy.context.view_layer.update()
